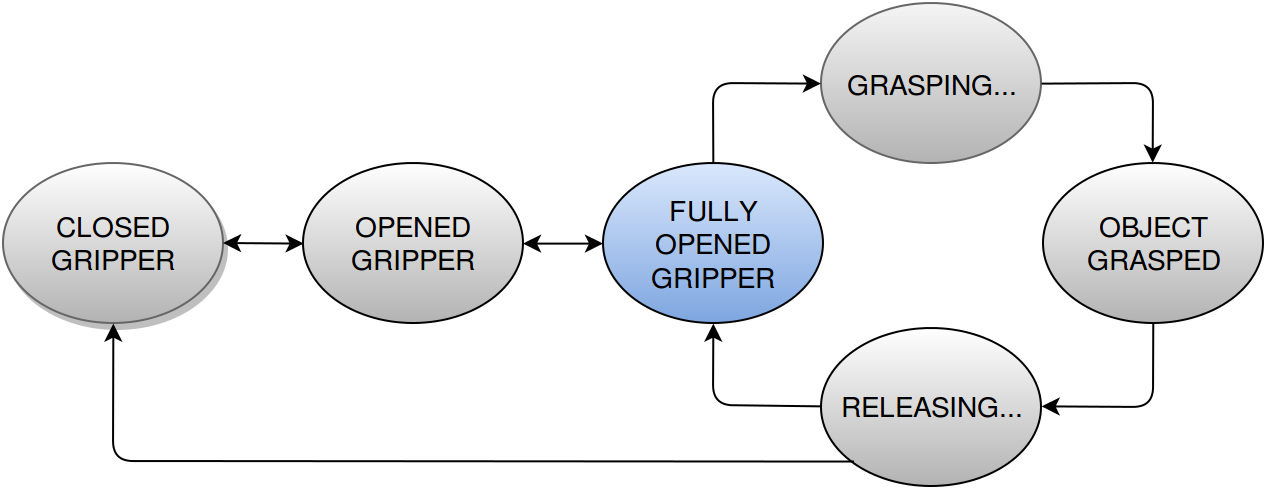

The diagram above was exported from draw.io. Its source (the exported page's mxGraphModel, read from the mxfile embedded in the PNG):
<mxGraphModel dx="944" dy="159" grid="1" gridSize="0.1" guides="1" tooltips="1" connect="1" arrows="1" fold="1" page="1" pageScale="1" pageWidth="700" pageHeight="100" background="#ffffff" math="0" shadow="0">
  <root>
    <mxCell id="0" />
    <mxCell id="1" parent="0" />
    <mxCell id="2" value="&lt;font style=&quot;font-size: 14px&quot;&gt;GRASPING...&lt;/font&gt;&lt;br&gt;" style="ellipse;whiteSpace=wrap;html=1;plain-gray;gradientDirection=south;" vertex="1" parent="1">
      <mxGeometry x="445" y="400" width="110" height="80" as="geometry" />
    </mxCell>
    <mxCell id="3" value="&lt;font style=&quot;font-size: 14px&quot;&gt;RELEASING...&lt;/font&gt;&lt;br&gt;" style="ellipse;whiteSpace=wrap;html=1;gradientColor=#B3B3B3;gradientDirection=south;strokeColor=#000000;" vertex="1" parent="1">
      <mxGeometry x="445" y="562" width="110" height="79" as="geometry" />
    </mxCell>
    <mxCell id="4" value="&lt;font style=&quot;font-size: 14px&quot;&gt;FULLY&lt;br&gt;OPENED GRIPPER&lt;/font&gt;" style="ellipse;whiteSpace=wrap;html=1;gradientDirection=south;plain-blue;strokeColor=#000000;" vertex="1" parent="1">
      <mxGeometry x="336" y="480" width="110" height="80" as="geometry" />
    </mxCell>
    <mxCell id="5" value="&lt;font style=&quot;font-size: 14px&quot;&gt;OBJECT&lt;br&gt;GRASPED&lt;/font&gt;" style="ellipse;whiteSpace=wrap;html=1;gradientColor=#B3B3B3;" vertex="1" parent="1">
      <mxGeometry x="556" y="480" width="110" height="80" as="geometry" />
    </mxCell>
    <mxCell id="6" value="" style="endArrow=classic;html=1;exitX=1;exitY=0.5;entryX=0.5;entryY=0;" edge="1" source="2" parent="1">
      <mxGeometry x="555.3103448275863" y="440" width="50" height="50" as="geometry">
        <mxPoint x="591" y="465" as="sourcePoint" />
        <mxPoint x="610.8333333333337" y="479.83333333333337" as="targetPoint" />
        <Array as="points">
          <mxPoint x="611" y="440" />
        </Array>
      </mxGeometry>
    </mxCell>
    <mxCell id="7" value="" style="endArrow=classic;html=1;exitX=1;exitY=0.5;entryX=1;entryY=0.5;" edge="1" target="3" parent="1">
      <mxGeometry x="611.1428571428571" y="559.8571428571429" width="50" height="50" as="geometry">
        <mxPoint x="611.1428571428569" y="559.8571428571429" as="sourcePoint" />
        <mxPoint x="666" y="599.8571428571429" as="targetPoint" />
        <Array as="points">
          <mxPoint x="611" y="602" />
        </Array>
      </mxGeometry>
    </mxCell>
    <mxCell id="8" value="" style="endArrow=classic;html=1;exitX=0;exitY=0.5;entryX=0.5;entryY=1;" edge="1" source="3" target="4" parent="1">
      <mxGeometry x="436.1428571428571" y="549.8571428571429" width="50" height="50" as="geometry">
        <mxPoint x="436.1428571428571" y="549.8571428571429" as="sourcePoint" />
        <mxPoint x="381.1428571428571" y="589.8571428571429" as="targetPoint" />
        <Array as="points">
          <mxPoint x="391" y="601" />
        </Array>
      </mxGeometry>
    </mxCell>
    <mxCell id="9" value="" style="endArrow=classic;html=1;exitX=0.5;exitY=0;entryX=0;entryY=0.5;" edge="1" source="4" target="2" parent="1">
      <mxGeometry x="426.1428571428571" y="409.8571428571429" width="50" height="50" as="geometry">
        <mxPoint x="435.8571428571429" y="459.8571428571429" as="sourcePoint" />
        <mxPoint x="381" y="419.8571428571429" as="targetPoint" />
        <Array as="points">
          <mxPoint x="391" y="440" />
        </Array>
      </mxGeometry>
    </mxCell>
    <mxCell id="10" value="&lt;font style=&quot;font-size: 14px&quot;&gt;OPENED&lt;br&gt;GRIPPER&lt;br&gt;&lt;/font&gt;" style="ellipse;whiteSpace=wrap;html=1;fillColor=#FFFFFF;gradientColor=#B3B3B3;gradientDirection=south;" vertex="1" parent="1">
      <mxGeometry x="186" y="480" width="110" height="80" as="geometry" />
    </mxCell>
    <mxCell id="11" value="&lt;font style=&quot;font-size: 14px&quot;&gt;CLOSED&lt;br&gt;GRIPPER&lt;/font&gt;&lt;br&gt;" style="ellipse;whiteSpace=wrap;html=1;gradientDirection=south;shadow=1;plain-gray;gradientColor=#B3B3B3;fillColor=#FFFFFF;" vertex="1" parent="1">
      <mxGeometry x="36" y="480" width="110" height="80" as="geometry" />
    </mxCell>
    <mxCell id="12" value="" style="endArrow=classic;startArrow=classic;html=1;entryX=1;entryY=0.5;exitX=0;exitY=0.5;" edge="1" source="4" target="10" parent="1">
      <mxGeometry x="319.9047619047619" y="469.8571428571429" width="50" height="50" as="geometry">
        <mxPoint x="319.9047619047619" y="510.19047619047615" as="sourcePoint" />
        <mxPoint x="320.2857142857142" y="469.8571428571429" as="targetPoint" />
      </mxGeometry>
    </mxCell>
    <mxCell id="13" value="" style="endArrow=classic;startArrow=classic;html=1;exitX=0;exitY=0.5;" edge="1" source="10" parent="1">
      <mxGeometry x="169.90476190476193" y="469.8571428571429" width="50" height="50" as="geometry">
        <mxPoint x="186" y="530" as="sourcePoint" />
        <mxPoint x="146" y="520" as="targetPoint" />
      </mxGeometry>
    </mxCell>
    <mxCell id="14" value="" style="endArrow=classic;html=1;entryX=0.5;entryY=1;exitX=0;exitY=1;rounded=1;" edge="1" source="3" target="11" parent="1">
      <mxGeometry x="446.1428571428571" y="559.8571428571429" width="50" height="50" as="geometry">
        <mxPoint x="422" y="643" as="sourcePoint" />
        <mxPoint x="401.1724137931035" y="570.3103448275863" as="targetPoint" />
        <Array as="points">
          <mxPoint x="91" y="629" />
        </Array>
      </mxGeometry>
    </mxCell>
  </root>
</mxGraphModel>